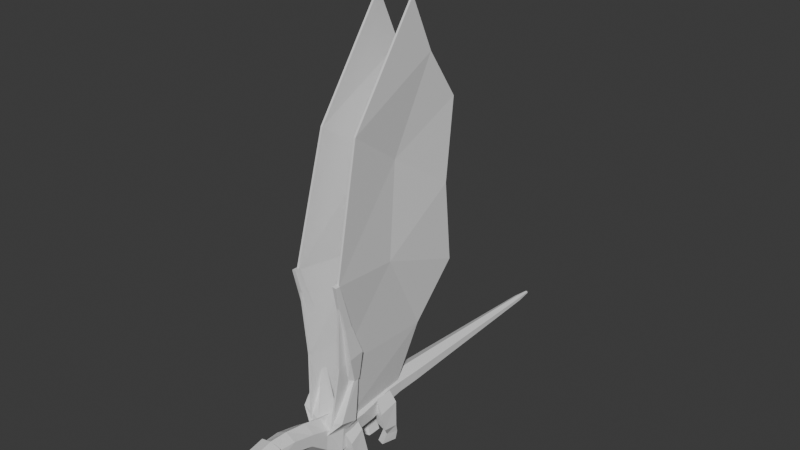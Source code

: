 # Source: dragon_model.blend  (saved by Blender 5.1.29; exported with 4.5.12 LTS)
import bpy
from mathutils import Matrix  # noqa: F401  (used for matrix-valued properties, if any)

bpy.ops.wm.read_factory_settings(use_empty=True)
scene = bpy.context.scene
scene.name = 'Scene'

# ---- collections
col_wings_001 = bpy.data.collections.new('Wings.001'); scene.collection.children.link(col_wings_001)
col_wingr = bpy.data.collections.new('WingR'); col_wings_001.children.link(col_wingr)
col_wingl = bpy.data.collections.new('WingL'); col_wings_001.children.link(col_wingl)
col_torso = bpy.data.collections.new('Torso'); scene.collection.children.link(col_torso)
col_hip = bpy.data.collections.new('Hip'); scene.collection.children.link(col_hip)

# ---- materials (node trees are filled in below, after node groups)
mat_material = bpy.data.materials.new('Material')
mat_material.alpha_threshold = 0.0
mat_material.use_backface_culling_lightprobe_volume = False
mat_material.roughness = 0.5
mat_material.line_color = (0.0, 0.0, 0.0, 1.0)

# ---- material node trees
mat_material.use_nodes = True; mat_material.node_tree.nodes.clear()
_N = mat_material.node_tree.nodes; _L = mat_material.node_tree.links
n0 = _N.new('ShaderNodeOutputMaterial'); n0.name = 'Material Output'; n0.location = (200, 100)
n1 = _N.new('ShaderNodeBsdfPrincipled'); n1.name = 'Principled BSDF'; n1.location = (-200, 100)
_L.new(n1.outputs[0], n0.inputs[0])
n0.is_active_output = True

# ---- world
world_world = bpy.data.worlds.new('World'); scene.world = world_world
world_world.use_nodes = True; world_world.node_tree.nodes.clear()
_N = world_world.node_tree.nodes; _L = world_world.node_tree.links
n0 = _N.new('ShaderNodeOutputWorld'); n0.name = 'World Output'; n0.location = (200, 100)
n1 = _N.new('ShaderNodeBackground'); n1.name = 'Background'; n1.location = (-200, 100)
n1.inputs[0].default_value = (0.05088, 0.05088, 0.05088, 1.0)
_L.new(n1.outputs[0], n0.inputs[0])
n0.is_active_output = True
world_world.color = (0.05088, 0.05088, 0.05088)
world_world.sun_shadow_jitter_overblur = 0.0

# ---- meshes
me_cube = bpy.data.meshes.new('Cube')
me_cube.from_pydata([(0.9236, 0.2382, 0.7472), (0.9236, -0.001242, -0.8032), (0.3527, -3.787, -0.07917), (0.3527, -3.747, -0.5295), (0.0, 0.2407, 0.9645), (0.0, 0.00133, -0.8035), (0.0, -3.79, 0.1501), (0.0, -3.762, -0.6073), (0.9433, -0.8758, -0.8658), (0.9419, -1.582, 0.6219), (0.0, -1.556, 0.8449), (0.0, -0.9594, -1.087)], [], [(0, 4, 10, 9), (3, 2, 6, 7), (7, 6, 10, 4, 5, 11), (11, 8, 3, 7), (1, 0, 9, 8), (5, 4, 0, 1), (9, 10, 6, 2), (8, 9, 2, 3), (5, 1, 8, 11)])
_uv = me_cube.uv_layers.new(name='UVMap')
_uv.uv.foreach_set('vector', [0.625, 0.5, 0.875, 0.5, 0.875, 0.6203, 0.625, 0.622, 0.375, 0.75, 0.625, 0.75, 0.625, 1.0, 0.375, 1.0, 0.375, 0.0, 0.625, 0.0, 0.625, 0.1297, 0.625, 0.25, 0.375, 0.25, 0.375, 0.125, 0.125, 0.625, 0.375, 0.6212, 0.375, 0.75, 0.125, 0.75, 0.375, 0.5, 0.625, 0.5, 0.625, 0.622, 0.375, 0.6212, 0.375, 0.25, 0.625, 0.25, 0.625, 0.5, 0.375, 0.5, 0.625, 0.622, 0.875, 0.6203, 0.875, 0.75, 0.625, 0.75, 0.375, 0.6212, 0.625, 0.622, 0.625, 0.75, 0.375, 0.75, 0.125, 0.5, 0.375, 0.5, 0.375, 0.6212, 0.125, 0.625])
me_cube.materials.append(mat_material)
me_cube.use_mirror_vertex_groups = False
me_cube.update()
me_cylinder_001 = bpy.data.meshes.new('Cylinder.001')
me_cylinder_001.from_pydata([(0.0, 1.219, -0.6999), (0.0, 1.0, 1.0), (0.97, 0.7223, -0.7545), (0.866, 0.5, 1.0), (0.97, -0.2717, -0.8636), (0.97, -0.5, 1.0), (0.0, -1.079, -0.9718), (0.0, -1.0, 1.0), (0.0, 1.209, -2.863), (0.97, 0.5616, -2.888), (0.97, -0.5, -2.884), (0.0, -1.377, -2.903), (0.0, 1.0, -4.668), (0.97, 0.2883, -4.675), (0.97, -1.599, -4.821), (0.0, -2.249, -4.832)], [], [(0, 1, 3, 2), (2, 3, 5, 4), (4, 5, 7, 6), (3, 1, 7, 5), (4, 6, 11, 10), (10, 11, 15, 14), (2, 4, 10, 9), (0, 2, 9, 8), (8, 9, 13, 12), (12, 13, 14, 15), (9, 10, 14, 13)])
_uv = me_cylinder_001.uv_layers.new(name='UVMap')
_uv.uv.foreach_set('vector', [1.0, 0.5, 1.0, 1.0, 0.8333, 1.0, 0.8333, 0.5, 0.8333, 0.5, 0.8333, 1.0, 0.6667, 1.0, 0.6667, 0.5, 0.6667, 0.5, 0.6667, 1.0, 0.5, 1.0, 0.5, 0.5, 0.4578, 0.37, 0.04215, 0.37, 0.25, 0.01, 0.4578, 0.13, 0.6667, 0.5, 0.5, 0.5, 0.5, 0.5, 0.6667, 0.5, 0.6667, 0.5, 0.5, 0.5, 0.5, 0.5, 0.6667, 0.5, 0.8333, 0.5, 0.6667, 0.5, 0.6667, 0.5, 0.8333, 0.5, 1.0, 0.5, 0.8333, 0.5, 0.8333, 0.5, 1.0, 0.5, 1.0, 0.5, 0.8333, 0.5, 0.8333, 0.5, 1.0, 0.5, 1.0, 0.5, 0.8333, 0.5, 0.6667, 0.5, 0.5, 0.5, 0.8333, 0.5, 0.6667, 0.5, 0.6667, 0.5, 0.8333, 0.5])
me_cylinder_001.update()
me_cylinder_004 = bpy.data.meshes.new('Cylinder.004')
me_cylinder_004.from_pydata([(0.0, 0.9419, 0.04968), (0.97, 0.4477, -0.02636), (0.97, -0.5407, -0.1785), (0.0, -1.035, -0.2545), (0.0, 1.246, -2.284), (0.9402, 0.7791, -2.348), (0.9404, -0.1549, -2.478), (0.0, -0.6222, -2.542), (0.0, 3.288, -19.42), (0.2812, 3.142, -19.44), (0.2812, 2.822, -19.49), (0.0, 2.648, -19.52), (0.0, 3.345, -20.96), (0.1304, 3.283, -20.97), (0.1304, 3.141, -21.0), (0.0, 3.06, -21.01), (0.8597, 0.2096, -4.56), (0.0, 1.497, -4.39), (0.0, -0.2223, -4.618), (0.8593, 1.069, -4.447), (0.7944, 0.5044, -6.245), (0.0, 1.695, -6.05), (0.795, 1.3, -6.115), (0.0, 0.1039, -6.311), (0.7163, 0.8573, -8.261), (0.0, 1.94, -8.111), (0.0, 0.4895, -8.312), (0.7161, 1.583, -8.161), (0.6431, 1.188, -10.15), (0.0, 2.166, -10.0), (0.6432, 1.844, -10.05), (0.0, 0.8529, -10.2), (0.5563, 1.58, -12.39), (0.0, 2.435, -12.26), (0.0, 1.284, -12.44), (0.5564, 2.155, -12.3), (0.4602, 2.014, -14.87), (0.0, 2.736, -14.78), (0.4596, 2.502, -14.81), (0.0, 1.759, -14.9), (0.3662, 2.438, -17.29), (0.0, 3.027, -17.22), (0.0, 2.225, -17.32), (0.3657, 2.839, -17.25)], [], [(2, 3, 7, 6), (0, 1, 5, 4), (1, 2, 6, 5), (12, 13, 14, 15), (9, 10, 14, 13), (10, 11, 15, 14), (8, 9, 13, 12), (5, 6, 16, 19), (6, 7, 18, 16), (4, 5, 19, 17), (16, 18, 23, 20), (17, 19, 22, 21), (19, 16, 20, 22), (21, 22, 27, 25), (20, 23, 26, 24), (22, 20, 24, 27), (27, 24, 28, 30), (25, 27, 30, 29), (24, 26, 31, 28), (28, 31, 34, 32), (29, 30, 35, 33), (30, 28, 32, 35), (35, 32, 36, 38), (33, 35, 38, 37), (32, 34, 39, 36), (38, 36, 40, 43), (36, 39, 42, 40), (37, 38, 43, 41), (40, 42, 11, 10), (41, 43, 9, 8), (43, 40, 10, 9), (0, 3, 2, 1)])
_uv = me_cylinder_004.uv_layers.new(name='UVMap')
_uv.uv.foreach_set('vector', [0.6667, 0.5, 0.5, 0.5, 0.5, 0.5, 0.6667, 0.5, 1.0, 0.5, 0.8333, 0.5, 0.8333, 0.5, 1.0, 0.5, 0.8333, 0.5, 0.6667, 0.5, 0.6667, 0.5, 0.8333, 0.5, 0.75, 0.49, 0.9578, 0.37, 0.9578, 0.13, 0.5422, 0.13, 0.8333, 0.5, 0.6667, 0.5, 0.6667, 0.5, 0.8333, 0.5, 0.6667, 0.5, 0.5, 0.5, 0.5, 0.5, 0.6667, 0.5, 1.0, 0.5, 0.8333, 0.5, 0.8333, 0.5, 1.0, 0.5, 0.8333, 0.5, 0.6667, 0.5, 0.6667, 0.5, 0.8333, 0.5, 0.6667, 0.5, 0.5, 0.5, 0.5, 0.5, 0.6667, 0.5, 1.0, 0.5, 0.8333, 0.5, 0.8333, 0.5, 1.0, 0.5, 0.6667, 0.5, 0.5, 0.5, 0.5, 0.5, 0.6667, 0.5, 1.0, 0.5, 0.8333, 0.5, 0.8333, 0.5, 1.0, 0.5, 0.8333, 0.5, 0.6667, 0.5, 0.6667, 0.5, 0.8333, 0.5, 1.0, 0.5, 0.8333, 0.5, 0.8333, 0.5, 1.0, 0.5, 0.6667, 0.5, 0.5, 0.5, 0.5, 0.5, 0.6667, 0.5, 0.8333, 0.5, 0.6667, 0.5, 0.6667, 0.5, 0.8333, 0.5, 0.8333, 0.5, 0.6667, 0.5, 0.6667, 0.5, 0.8333, 0.5, 1.0, 0.5, 0.8333, 0.5, 0.8333, 0.5, 1.0, 0.5, 0.6667, 0.5, 0.5, 0.5, 0.5, 0.5, 0.6667, 0.5, 0.6667, 0.5, 0.5, 0.5, 0.5, 0.5, 0.6667, 0.5, 1.0, 0.5, 0.8333, 0.5, 0.8333, 0.5, 1.0, 0.5, 0.8333, 0.5, 0.6667, 0.5, 0.6667, 0.5, 0.8333, 0.5, 0.8333, 0.5, 0.6667, 0.5, 0.6667, 0.5, 0.8333, 0.5, 1.0, 0.5, 0.8333, 0.5, 0.8333, 0.5, 1.0, 0.5, 0.6667, 0.5, 0.5, 0.5, 0.5, 0.5, 0.6667, 0.5, 0.8333, 0.5, 0.6667, 0.5, 0.6667, 0.5, 0.8333, 0.5, 0.6667, 0.5, 0.5, 0.5, 0.5, 0.5, 0.6667, 0.5, 1.0, 0.5, 0.8333, 0.5, 0.8333, 0.5, 1.0, 0.5, 0.6667, 0.5, 0.5, 0.5, 0.5, 0.5, 0.6667, 0.5, 1.0, 0.5, 0.8333, 0.5, 0.8333, 0.5, 1.0, 0.5, 0.8333, 0.5, 0.6667, 0.5, 0.6667, 0.5, 0.8333, 0.5, 1.0, 0.5, 0.5, 0.5, 0.6667, 0.5, 0.8333, 0.5])
me_cylinder_004.update()
me_cube_015 = bpy.data.meshes.new('Cube.015')
me_cube_015.from_pydata([(-1.117, -1.304, -1.326), (-1.117, -2.651, -1.202), (-0.6509, 5.487, -1.323), (-1.576, 10.84, 8.012), (-2.024, -2.453, 11.46), (-1.557, 10.92, 21.64), (-1.599, 6.081, 30.16), (-1.599, 0.05686, 21.74), (-1.117, 4.705, 18.47), (-1.528, 3.65, 10.74), (-1.578, 8.124, 25.75), (-1.567, 10.17, 14.83), (-1.114, 7.454, 3.521), (-1.57, -2.142, 4.276), (-0.9507, -1.304, -1.326), (-0.9507, -2.651, -1.202), (-0.485, 5.487, -1.323), (-1.411, 10.84, 8.012), (-1.858, -2.453, 11.46), (-1.391, 10.92, 21.64), (-1.433, 6.081, 30.16), (-1.433, 0.05686, 21.74), (-0.9507, 4.705, 18.47), (-1.362, 3.65, 10.74), (-1.412, 8.124, 25.75), (-1.401, 10.17, 14.83), (-0.9478, 7.454, 3.521), (-1.404, -2.142, 4.276)], [], [(4, 8, 5, 10, 6, 7), (3, 11, 5, 8, 4, 9), (2, 12, 3, 9, 4, 13, 1, 0), (18, 21, 20, 24, 19, 22), (17, 23, 18, 22, 19, 25), (16, 14, 15, 27, 18, 23, 17, 26), (10, 24, 20, 6), (5, 19, 24, 10), (1, 15, 14, 0), (6, 20, 21, 7), (3, 17, 25, 11), (7, 21, 18, 4), (0, 14, 16, 2), (12, 26, 17, 3), (11, 25, 19, 5), (2, 16, 26, 12), (13, 27, 15, 1), (4, 18, 27, 13)])
_uv = me_cube_015.uv_layers.new(name='UVMap')
_uv.uv.foreach_set('vector', [0.625, 0.625, 0.625, 0.5938, 0.625, 0.5625, 0.625, 0.5781, 0.625, 0.5938, 0.625, 0.6094, 0.625, 0.5, 0.625, 0.5312, 0.625, 0.5625, 0.625, 0.5938, 0.625, 0.625, 0.625, 0.5625, 0.375, 0.5, 0.4375, 0.5, 0.5, 0.5, 0.5625, 0.5625, 0.625, 0.625, 0.625, 0.6875, 0.625, 0.75, 0.375, 0.75, 0.625, 0.625, 0.625, 0.6094, 0.625, 0.5938, 0.625, 0.5781, 0.625, 0.5625, 0.625, 0.5938, 0.625, 0.5, 0.625, 0.5625, 0.625, 0.625, 0.625, 0.5938, 0.625, 0.5625, 0.625, 0.5312, 0.375, 0.5, 0.375, 0.75, 0.625, 0.75, 0.625, 0.6875, 0.625, 0.625, 0.5625, 0.5625, 0.5, 0.5, 0.4375, 0.5, 0.625, 0.5781, 0.625, 0.5781, 0.625, 0.5938, 0.625, 0.5938, 0.625, 0.5625, 0.625, 0.5625, 0.625, 0.5781, 0.625, 0.5781, 0.625, 0.75, 0.625, 0.75, 0.375, 0.75, 0.375, 0.75, 0.625, 0.5938, 0.625, 0.5938, 0.625, 0.6094, 0.625, 0.6094, 0.625, 0.5, 0.625, 0.5, 0.625, 0.5312, 0.625, 0.5312, 0.625, 0.6094, 0.625, 0.6094, 0.625, 0.625, 0.625, 0.625, 0.375, 0.75, 0.375, 0.75, 0.375, 0.5, 0.375, 0.5, 0.4375, 0.5, 0.4375, 0.5, 0.5, 0.5, 0.5, 0.5, 0.625, 0.5312, 0.625, 0.5312, 0.625, 0.5625, 0.625, 0.5625, 0.375, 0.5, 0.375, 0.5, 0.4375, 0.5, 0.4375, 0.5, 0.625, 0.6875, 0.625, 0.6875, 0.625, 0.75, 0.625, 0.75, 0.625, 0.625, 0.625, 0.625, 0.625, 0.6875, 0.625, 0.6875])
me_cube_015.update()
me_cube_016 = bpy.data.meshes.new('Cube.016')
me_cube_016.from_pydata([(-1.778, -2.496, 9.465), (-1.78, -2.08, 9.475), (-2.109, -2.496, 9.399), (-2.111, -2.08, 9.409), (-2.111, 0.1529, 2.942), (-1.353, 0.2026, 2.868), (-2.099, -1.164, 2.775), (-2.065, -0.9254, 5.622), (-2.06, -1.566, 5.533), (-1.594, -1.601, 5.528), (-1.537, -0.8981, 5.626), (-1.71, 0.1807, 0.4091), (-1.298, -0.6837, 0.35), (-1.288, -0.1828, 0.4402), (-1.701, -0.3242, 0.3193), (-1.501, -1.142, 2.915)], [], [(3, 2, 0, 1), (12, 14, 11, 13), (6, 8, 7, 4), (4, 7, 10, 5), (10, 1, 0, 9), (8, 2, 3, 7), (9, 0, 2, 8), (7, 3, 1, 10), (5, 10, 9, 15), (15, 9, 8, 6), (14, 6, 4, 11), (11, 4, 5, 13), (13, 5, 15, 12), (12, 15, 6, 14)])
_uv = me_cube_016.uv_layers.new(name='UVMap')
_uv.uv.foreach_set('vector', [0.625, 0.5, 0.625, 0.75, 0.875, 0.75, 0.875, 0.5, 0.625, 1.0, 0.625, 0.75, 0.625, 0.5, 0.625, 0.25, 0.625, 0.75, 0.625, 0.75, 0.625, 0.5, 0.625, 0.5, 0.625, 0.5, 0.625, 0.5, 0.625, 0.25, 0.625, 0.25, 0.625, 0.25, 0.625, 0.25, 0.625, 0.0, 0.625, 0.0, 0.625, 0.75, 0.625, 0.75, 0.625, 0.5, 0.625, 0.5, 0.625, 1.0, 0.625, 1.0, 0.625, 0.75, 0.625, 0.75, 0.625, 0.5, 0.625, 0.5, 0.625, 0.25, 0.625, 0.25, 0.625, 0.25, 0.625, 0.25, 0.625, 0.0, 0.625, 0.0, 0.625, 1.0, 0.625, 1.0, 0.625, 0.75, 0.625, 0.75, 0.625, 0.75, 0.625, 0.75, 0.625, 0.5, 0.625, 0.5, 0.625, 0.5, 0.625, 0.5, 0.625, 0.25, 0.625, 0.25, 0.625, 0.25, 0.625, 0.25, 0.625, 0.0, 0.625, 0.0, 0.625, 1.0, 0.625, 1.0, 0.625, 0.75, 0.625, 0.75])
me_cube_016.update()
me_cube_017 = bpy.data.meshes.new('Cube.017')
me_cube_017.from_pydata([(-1.038, 0.594, -0.4073), (-1.289, 1.701, 3.566), (-1.294, 2.192, 3.589), (-1.681, 2.069, 3.423), (-1.685, 2.56, 3.447), (-1.935, 0.3673, 0.4363), (-1.874, 1.965, -0.07917), (-0.3018, 0.139, 0.002941), (-0.8401, -0.1475, -0.8391), (-1.265, 1.505, -1.027), (-0.1187, 1.939, 0.02773), (-0.6545, 0.1077, -0.4357)], [], [(0, 9, 10), (0, 8, 9), (0, 11, 8), (1, 2, 4, 3), (5, 3, 4, 6), (7, 1, 3, 5), (9, 6, 10), (8, 5, 6, 9), (10, 7, 11), (11, 7, 5, 8), (10, 2, 1, 7), (6, 4, 2, 10), (0, 10, 11)])
_uv = me_cube_017.uv_layers.new(name='UVMap')
_uv.uv.foreach_set('vector', [0.4217, 0.25, 0.4354, 0.5, 0.4685, 0.25, 0.4052, 0.5, 0.4402, 0.75, 0.4354, 0.5, 0.375, 0.75, 0.4427, 1.0, 0.4402, 0.75, 0.625, 1.0, 0.625, 0.25, 0.625, 0.5, 0.625, 0.75, 0.5009, 0.75, 0.625, 0.75, 0.625, 0.5, 0.4758, 0.5, 0.4969, 1.0, 0.625, 1.0, 0.625, 0.75, 0.5009, 0.75, 0.4354, 0.5, 0.4758, 0.5, 0.5042, 0.25, 0.4402, 0.75, 0.5009, 0.75, 0.4758, 0.5, 0.4354, 0.5, 0.4685, 0.25, 0.4969, 0.0, 0.4427, 0.0, 0.4427, 1.0, 0.4969, 1.0, 0.5009, 0.75, 0.4402, 0.75, 0.5042, 0.25, 0.625, 0.25, 0.625, 0.0, 0.4969, 0.0, 0.4758, 0.5, 0.625, 0.5, 0.625, 0.25, 0.5042, 0.25, 0.375, 0.0, 0.4685, 0.25, 0.4427, 0.0])
me_cube_017.update()
me_cube_005 = bpy.data.meshes.new('Cube.005')
me_cube_005.from_pydata([(1.038, 0.594, -0.4073), (1.289, 1.701, 3.566), (1.294, 2.192, 3.589), (1.681, 2.069, 3.423), (1.685, 2.56, 3.447), (1.935, 0.3673, 0.4363), (1.874, 1.965, -0.07917), (0.3018, 0.139, 0.002941), (0.8401, -0.1475, -0.8391), (1.265, 1.505, -1.027), (0.1187, 1.939, 0.02773), (0.6545, 0.1077, -0.4357)], [], [(0, 10, 9), (0, 9, 8), (0, 8, 11), (1, 3, 4, 2), (5, 6, 4, 3), (7, 5, 3, 1), (9, 10, 6), (8, 9, 6, 5), (10, 11, 7), (11, 8, 5, 7), (10, 7, 1, 2), (6, 10, 2, 4), (0, 11, 10)])
_uv = me_cube_005.uv_layers.new(name='UVMap')
_uv.uv.foreach_set('vector', [0.4217, 0.25, 0.4685, 0.25, 0.4354, 0.5, 0.4052, 0.5, 0.4354, 0.5, 0.4402, 0.75, 0.375, 0.75, 0.4402, 0.75, 0.4427, 1.0, 0.625, 1.0, 0.625, 0.75, 0.625, 0.5, 0.625, 0.25, 0.5009, 0.75, 0.4758, 0.5, 0.625, 0.5, 0.625, 0.75, 0.4969, 1.0, 0.5009, 0.75, 0.625, 0.75, 0.625, 1.0, 0.4354, 0.5, 0.5042, 0.25, 0.4758, 0.5, 0.4402, 0.75, 0.4354, 0.5, 0.4758, 0.5, 0.5009, 0.75, 0.4685, 0.25, 0.4427, 0.0, 0.4969, 0.0, 0.4427, 1.0, 0.4402, 0.75, 0.5009, 0.75, 0.4969, 1.0, 0.5042, 0.25, 0.4969, 0.0, 0.625, 0.0, 0.625, 0.25, 0.4758, 0.5, 0.5042, 0.25, 0.625, 0.25, 0.625, 0.5, 0.375, 0.0, 0.4427, 0.0, 0.4685, 0.25])
me_cube_005.update()
me_cube_001 = bpy.data.meshes.new('Cube.001')
me_cube_001.from_pydata([(1.778, -2.496, 9.465), (1.78, -2.08, 9.475), (2.109, -2.496, 9.399), (2.111, -2.08, 9.409), (2.111, 0.1529, 2.942), (1.353, 0.2026, 2.868), (2.099, -1.164, 2.775), (2.065, -0.9254, 5.622), (2.06, -1.566, 5.533), (1.594, -1.601, 5.528), (1.537, -0.8981, 5.626), (1.71, 0.1807, 0.4091), (1.298, -0.6837, 0.35), (1.288, -0.1828, 0.4402), (1.701, -0.3242, 0.3193), (1.501, -1.142, 2.915)], [], [(3, 1, 0, 2), (12, 13, 11, 14), (6, 4, 7, 8), (4, 5, 10, 7), (10, 9, 0, 1), (8, 7, 3, 2), (9, 8, 2, 0), (7, 10, 1, 3), (5, 15, 9, 10), (15, 6, 8, 9), (14, 11, 4, 6), (11, 13, 5, 4), (13, 12, 15, 5), (12, 14, 6, 15)])
_uv = me_cube_001.uv_layers.new(name='UVMap')
_uv.uv.foreach_set('vector', [0.625, 0.5, 0.875, 0.5, 0.875, 0.75, 0.625, 0.75, 0.625, 1.0, 0.625, 0.25, 0.625, 0.5, 0.625, 0.75, 0.625, 0.75, 0.625, 0.5, 0.625, 0.5, 0.625, 0.75, 0.625, 0.5, 0.625, 0.25, 0.625, 0.25, 0.625, 0.5, 0.625, 0.25, 0.625, 0.0, 0.625, 0.0, 0.625, 0.25, 0.625, 0.75, 0.625, 0.5, 0.625, 0.5, 0.625, 0.75, 0.625, 1.0, 0.625, 0.75, 0.625, 0.75, 0.625, 1.0, 0.625, 0.5, 0.625, 0.25, 0.625, 0.25, 0.625, 0.5, 0.625, 0.25, 0.625, 0.0, 0.625, 0.0, 0.625, 0.25, 0.625, 1.0, 0.625, 0.75, 0.625, 0.75, 0.625, 1.0, 0.625, 0.75, 0.625, 0.5, 0.625, 0.5, 0.625, 0.75, 0.625, 0.5, 0.625, 0.25, 0.625, 0.25, 0.625, 0.5, 0.625, 0.25, 0.625, 0.0, 0.625, 0.0, 0.625, 0.25, 0.625, 1.0, 0.625, 0.75, 0.625, 0.75, 0.625, 1.0])
me_cube_001.update()
me_cube_009 = bpy.data.meshes.new('Cube.009')
me_cube_009.from_pydata([(1.117, -1.304, -1.326), (1.117, -2.651, -1.202), (0.6509, 5.487, -1.323), (1.576, 10.84, 8.012), (2.024, -2.453, 11.46), (1.557, 10.92, 21.64), (1.599, 6.081, 30.16), (1.599, 0.05686, 21.74), (1.117, 4.705, 18.47), (1.528, 3.65, 10.74), (1.578, 8.124, 25.75), (1.567, 10.17, 14.83), (1.114, 7.454, 3.521), (1.57, -2.142, 4.276), (0.9507, -1.304, -1.326), (0.9507, -2.651, -1.202), (0.485, 5.487, -1.323), (1.411, 10.84, 8.012), (1.858, -2.453, 11.46), (1.391, 10.92, 21.64), (1.433, 6.081, 30.16), (1.433, 0.05686, 21.74), (0.9507, 4.705, 18.47), (1.362, 3.65, 10.74), (1.412, 8.124, 25.75), (1.401, 10.17, 14.83), (0.9478, 7.454, 3.521), (1.404, -2.142, 4.276)], [], [(4, 7, 6, 10, 5, 8), (3, 9, 4, 8, 5, 11), (2, 0, 1, 13, 4, 9, 3, 12), (18, 22, 19, 24, 20, 21), (17, 25, 19, 22, 18, 23), (16, 26, 17, 23, 18, 27, 15, 14), (10, 6, 20, 24), (5, 10, 24, 19), (1, 0, 14, 15), (6, 7, 21, 20), (3, 11, 25, 17), (7, 4, 18, 21), (0, 2, 16, 14), (12, 3, 17, 26), (11, 5, 19, 25), (2, 12, 26, 16), (13, 1, 15, 27), (4, 13, 27, 18)])
_uv = me_cube_009.uv_layers.new(name='UVMap')
_uv.uv.foreach_set('vector', [0.625, 0.625, 0.625, 0.6094, 0.625, 0.5938, 0.625, 0.5781, 0.625, 0.5625, 0.625, 0.5938, 0.625, 0.5, 0.625, 0.5625, 0.625, 0.625, 0.625, 0.5938, 0.625, 0.5625, 0.625, 0.5312, 0.375, 0.5, 0.375, 0.75, 0.625, 0.75, 0.625, 0.6875, 0.625, 0.625, 0.5625, 0.5625, 0.5, 0.5, 0.4375, 0.5, 0.625, 0.625, 0.625, 0.5938, 0.625, 0.5625, 0.625, 0.5781, 0.625, 0.5938, 0.625, 0.6094, 0.625, 0.5, 0.625, 0.5312, 0.625, 0.5625, 0.625, 0.5938, 0.625, 0.625, 0.625, 0.5625, 0.375, 0.5, 0.4375, 0.5, 0.5, 0.5, 0.5625, 0.5625, 0.625, 0.625, 0.625, 0.6875, 0.625, 0.75, 0.375, 0.75, 0.625, 0.5781, 0.625, 0.5938, 0.625, 0.5938, 0.625, 0.5781, 0.625, 0.5625, 0.625, 0.5781, 0.625, 0.5781, 0.625, 0.5625, 0.625, 0.75, 0.375, 0.75, 0.375, 0.75, 0.625, 0.75, 0.625, 0.5938, 0.625, 0.6094, 0.625, 0.6094, 0.625, 0.5938, 0.625, 0.5, 0.625, 0.5312, 0.625, 0.5312, 0.625, 0.5, 0.625, 0.6094, 0.625, 0.625, 0.625, 0.625, 0.625, 0.6094, 0.375, 0.75, 0.375, 0.5, 0.375, 0.5, 0.375, 0.75, 0.4375, 0.5, 0.5, 0.5, 0.5, 0.5, 0.4375, 0.5, 0.625, 0.5312, 0.625, 0.5625, 0.625, 0.5625, 0.625, 0.5312, 0.375, 0.5, 0.4375, 0.5, 0.4375, 0.5, 0.375, 0.5, 0.625, 0.6875, 0.625, 0.75, 0.625, 0.75, 0.625, 0.6875, 0.625, 0.625, 0.625, 0.6875, 0.625, 0.6875, 0.625, 0.625])
me_cube_009.update()
me_cylinder_002 = bpy.data.meshes.new('Cylinder.002')
me_cylinder_002.from_pydata([(0.0, 1.0, -4.668), (0.97, 0.2883, -4.675), (0.97, -1.599, -4.821), (0.0, -2.249, -4.832), (0.0, 1.021, -6.094), (1.512, 0.2358, -6.066), (1.286, -2.161, -6.387), (0.0, -2.912, -6.486), (0.0, 1.454, -8.342), (1.503, 0.6902, -8.488), (1.277, -0.804, -8.718), (0.0, -1.891, -8.849), (0.0, 1.732, -9.894), (1.334, 1.024, -10.0), (1.334, -0.369, -10.22), (0.0, -1.053, -10.32), (0.0, -2.599, -7.857), (1.526, 0.4657, -7.237), (0.0, 1.213, -7.082), (1.301, -1.653, -7.639)], [], [(0, 1, 5, 4), (1, 2, 6, 5), (2, 3, 7, 6), (10, 11, 15, 14), (5, 6, 19, 17), (6, 7, 16, 19), (4, 5, 17, 18), (8, 9, 13, 12), (9, 10, 14, 13), (19, 16, 11, 10), (18, 17, 9, 8), (17, 19, 10, 9), (1, 0, 11, 16, 7, 3, 2), (12, 13, 14, 15)])
_uv = me_cylinder_002.uv_layers.new(name='UVMap')
_uv.uv.foreach_set('vector', [1.0, 0.5, 0.8333, 0.5, 0.8333, 0.5, 1.0, 0.5, 0.8333, 0.5, 0.6667, 0.5, 0.6667, 0.5, 0.8333, 0.5, 0.6667, 0.5, 0.5, 0.5, 0.5, 0.5, 0.6667, 0.5, 0.6667, 0.5, 0.5, 0.5, 0.5, 0.5, 0.6667, 0.5, 0.8333, 0.5, 0.6667, 0.5, 0.6667, 0.5, 0.8333, 0.5, 0.6667, 0.5, 0.5, 0.5, 0.5, 0.5, 0.6667, 0.5, 1.0, 0.5, 0.8333, 0.5, 0.8333, 0.5, 1.0, 0.5, 1.0, 0.5, 0.8333, 0.5, 0.8333, 0.5, 1.0, 0.5, 0.8333, 0.5, 0.6667, 0.5, 0.6667, 0.5, 0.8333, 0.5, 0.6667, 0.5, 0.5, 0.5, 0.5, 0.5, 0.6667, 0.5, 1.0, 0.5, 0.8333, 0.5, 0.8333, 0.5, 1.0, 0.5, 0.8333, 0.5, 0.6667, 0.5, 0.6667, 0.5, 0.8333, 0.5, 0.8333, 0.5, 1.0, 0.5, 0.5, 0.5, 0.5, 0.5, 0.5, 0.5, 0.5, 0.5, 0.6667, 0.5, 1.0, 0.5, 0.8333, 0.5, 0.6667, 0.5, 0.5, 0.5])
me_cylinder_002.update()
me_cube_013 = bpy.data.meshes.new('Cube.013')
me_cube_013.from_pydata([(-1.057, -0.7138, 0.1674), (-1.061, 0.7907, 0.4886), (-1.822, -0.5451, -0.8887), (-1.628, 0.8805, -0.3965), (-1.972, -0.3662, -2.257), (-1.905, 1.163, -2.48), (-0.9038, -0.4263, -1.85), (-1.392, -0.6054, -3.956), (-1.732, 0.7155, -3.956), (-0.7863, 0.8824, -3.956), (-0.7868, -0.4014, -3.956), (-0.7269, 1.133, -1.949)], [], [(9, 10, 7, 8), (0, 1, 3, 2), (4, 2, 3, 5), (6, 0, 2, 4), (8, 5, 11, 9), (7, 4, 5, 8), (9, 11, 6, 10), (10, 6, 4, 7), (11, 1, 0, 6), (5, 3, 1, 11)])
_uv = me_cube_013.uv_layers.new(name='UVMap')
_uv.uv.foreach_set('vector', [0.4685, 0.25, 0.4427, 0.0, 0.4402, 0.75, 0.4354, 0.5, 0.625, 1.0, 0.625, 0.25, 0.625, 0.5, 0.625, 0.75, 0.5009, 0.75, 0.625, 0.75, 0.625, 0.5, 0.4758, 0.5, 0.4969, 1.0, 0.625, 1.0, 0.625, 0.75, 0.5009, 0.75, 0.4354, 0.5, 0.4758, 0.5, 0.5042, 0.25, 0.4685, 0.25, 0.4402, 0.75, 0.5009, 0.75, 0.4758, 0.5, 0.4354, 0.5, 0.4685, 0.25, 0.5042, 0.25, 0.4969, 0.0, 0.4427, 0.0, 0.4427, 1.0, 0.4969, 1.0, 0.5009, 0.75, 0.4402, 0.75, 0.5042, 0.25, 0.625, 0.25, 0.625, 0.0, 0.4969, 0.0, 0.4758, 0.5, 0.625, 0.5, 0.625, 0.25, 0.5042, 0.25])
me_cube_013.update()
me_cube_004 = bpy.data.meshes.new('Cube.004')
me_cube_004.from_pydata([(1.057, -0.7138, 0.1674), (1.061, 0.7907, 0.4886), (1.822, -0.5451, -0.8887), (1.628, 0.8805, -0.3965), (1.972, -0.3662, -2.257), (1.905, 1.163, -2.48), (0.9038, -0.4263, -1.85), (1.392, -0.6054, -3.956), (1.732, 0.7155, -3.956), (0.7863, 0.8824, -3.956), (0.7868, -0.4014, -3.956), (0.7269, 1.133, -1.949)], [], [(9, 8, 7, 10), (0, 2, 3, 1), (4, 5, 3, 2), (6, 4, 2, 0), (8, 9, 11, 5), (7, 8, 5, 4), (9, 10, 6, 11), (10, 7, 4, 6), (11, 6, 0, 1), (5, 11, 1, 3)])
_uv = me_cube_004.uv_layers.new(name='UVMap')
_uv.uv.foreach_set('vector', [0.4685, 0.25, 0.4354, 0.5, 0.4402, 0.75, 0.4427, 0.0, 0.625, 1.0, 0.625, 0.75, 0.625, 0.5, 0.625, 0.25, 0.5009, 0.75, 0.4758, 0.5, 0.625, 0.5, 0.625, 0.75, 0.4969, 1.0, 0.5009, 0.75, 0.625, 0.75, 0.625, 1.0, 0.4354, 0.5, 0.4685, 0.25, 0.5042, 0.25, 0.4758, 0.5, 0.4402, 0.75, 0.4354, 0.5, 0.4758, 0.5, 0.5009, 0.75, 0.4685, 0.25, 0.4427, 0.0, 0.4969, 0.0, 0.5042, 0.25, 0.4427, 1.0, 0.4402, 0.75, 0.5009, 0.75, 0.4969, 1.0, 0.5042, 0.25, 0.4969, 0.0, 0.625, 0.0, 0.625, 0.25, 0.4758, 0.5, 0.5042, 0.25, 0.625, 0.25, 0.625, 0.5])
me_cube_004.update()
me_cube_006 = bpy.data.meshes.new('Cube.006')
me_cube_006.from_pydata([(1.057, -0.7302, 0.7762), (1.061, 0.8236, 0.7848), (1.696, -0.9171, -0.314), (1.628, 0.9134, -0.1003), (1.787, -0.6431, -1.932), (1.808, 0.723, -2.153), (0.9038, -0.622, -1.546), (1.347, 0.1072, -2.94), (1.616, 1.056, -3.042), (0.8665, 1.189, -2.668), (0.8669, 0.269, -2.684), (0.7269, 0.7732, -1.645), (1.072, -0.1225, -3.946), (1.412, 1.1, -3.946), (0.4672, 1.267, -3.946), (0.4677, 0.08149, -3.946)], [], [(10, 9, 14, 15), (0, 2, 3, 1), (4, 5, 3, 2), (6, 4, 2, 0), (8, 9, 11, 5), (7, 8, 5, 4), (9, 10, 6, 11), (10, 7, 4, 6), (11, 6, 0, 1), (5, 11, 1, 3), (14, 13, 12, 15), (9, 8, 13, 14), (7, 10, 15, 12), (8, 7, 12, 13)])
_uv = me_cube_006.uv_layers.new(name='UVMap')
_uv.uv.foreach_set('vector', [0.4427, 0.0, 0.4685, 0.25, 0.4685, 0.25, 0.4427, 0.0, 0.625, 1.0, 0.625, 0.75, 0.625, 0.5, 0.625, 0.25, 0.5009, 0.75, 0.4758, 0.5, 0.625, 0.5, 0.625, 0.75, 0.4969, 1.0, 0.5009, 0.75, 0.625, 0.75, 0.625, 1.0, 0.4354, 0.5, 0.4685, 0.25, 0.5042, 0.25, 0.4758, 0.5, 0.4402, 0.75, 0.4354, 0.5, 0.4758, 0.5, 0.5009, 0.75, 0.4685, 0.25, 0.4427, 0.0, 0.4969, 0.0, 0.5042, 0.25, 0.4427, 1.0, 0.4402, 0.75, 0.5009, 0.75, 0.4969, 1.0, 0.5042, 0.25, 0.4969, 0.0, 0.625, 0.0, 0.625, 0.25, 0.4758, 0.5, 0.5042, 0.25, 0.625, 0.25, 0.625, 0.5, 0.4685, 0.25, 0.4354, 0.5, 0.4402, 0.75, 0.4427, 0.0, 0.4685, 0.25, 0.4354, 0.5, 0.4354, 0.5, 0.4685, 0.25, 0.4402, 0.75, 0.4427, 1.0, 0.4427, 1.0, 0.4402, 0.75, 0.4354, 0.5, 0.4402, 0.75, 0.4402, 0.75, 0.4354, 0.5])
me_cube_006.update()
me_cylinder_003 = bpy.data.meshes.new('Cylinder.003')
me_cylinder_003.from_pydata([(0.0, 1.089, 0.166), (1.334, 0.3801, 0.05537), (1.334, -1.012, -0.1589), (0.0, -1.696, -0.2626), (0.0, 1.406, -1.951), (1.058, 0.8115, -2.042), (1.058, -0.3778, -2.225), (0.0, -0.9725, -2.317), (0.0, 1.522, -3.745), (0.97, 1.028, -3.821), (0.97, 0.03993, -3.973), (0.0, -0.4543, -4.049)], [], [(5, 6, 10, 9), (1, 2, 6, 5), (2, 3, 7, 6), (0, 1, 5, 4), (6, 7, 11, 10), (4, 5, 9, 8), (0, 3, 2, 1), (8, 9, 10, 11)])
_uv = me_cylinder_003.uv_layers.new(name='UVMap')
_uv.uv.foreach_set('vector', [0.8333, 0.5, 0.6667, 0.5, 0.6667, 0.5, 0.8333, 0.5, 0.8333, 0.5, 0.6667, 0.5, 0.6667, 0.5, 0.8333, 0.5, 0.6667, 0.5, 0.5, 0.5, 0.5, 0.5, 0.6667, 0.5, 1.0, 0.5, 0.8333, 0.5, 0.8333, 0.5, 1.0, 0.5, 0.6667, 0.5, 0.5, 0.5, 0.5, 0.5, 0.6667, 0.5, 1.0, 0.5, 0.8333, 0.5, 0.8333, 0.5, 1.0, 0.5, 1.0, 0.5, 0.5, 0.5, 0.6667, 0.5, 0.8333, 0.5, 1.0, 0.5, 0.8333, 0.5, 0.6667, 0.5, 0.5, 0.5])
me_cylinder_003.update()
me_cube_014 = bpy.data.meshes.new('Cube.014')
me_cube_014.from_pydata([(-1.057, -0.7302, 0.7762), (-1.061, 0.8236, 0.7848), (-1.696, -0.9171, -0.314), (-1.628, 0.9134, -0.1003), (-1.787, -0.6431, -1.932), (-1.808, 0.723, -2.153), (-0.9038, -0.622, -1.546), (-1.347, 0.1072, -2.94), (-1.616, 1.056, -3.042), (-0.8665, 1.189, -2.668), (-0.8669, 0.269, -2.684), (-0.7269, 0.7732, -1.645), (-1.072, -0.1225, -3.946), (-1.412, 1.1, -3.946), (-0.4672, 1.267, -3.946), (-0.4677, 0.08149, -3.946)], [], [(10, 15, 14, 9), (0, 1, 3, 2), (4, 2, 3, 5), (6, 0, 2, 4), (8, 5, 11, 9), (7, 4, 5, 8), (9, 11, 6, 10), (10, 6, 4, 7), (11, 1, 0, 6), (5, 3, 1, 11), (14, 15, 12, 13), (9, 14, 13, 8), (7, 12, 15, 10), (8, 13, 12, 7)])
_uv = me_cube_014.uv_layers.new(name='UVMap')
_uv.uv.foreach_set('vector', [0.4427, 0.0, 0.4427, 0.0, 0.4685, 0.25, 0.4685, 0.25, 0.625, 1.0, 0.625, 0.25, 0.625, 0.5, 0.625, 0.75, 0.5009, 0.75, 0.625, 0.75, 0.625, 0.5, 0.4758, 0.5, 0.4969, 1.0, 0.625, 1.0, 0.625, 0.75, 0.5009, 0.75, 0.4354, 0.5, 0.4758, 0.5, 0.5042, 0.25, 0.4685, 0.25, 0.4402, 0.75, 0.5009, 0.75, 0.4758, 0.5, 0.4354, 0.5, 0.4685, 0.25, 0.5042, 0.25, 0.4969, 0.0, 0.4427, 0.0, 0.4427, 1.0, 0.4969, 1.0, 0.5009, 0.75, 0.4402, 0.75, 0.5042, 0.25, 0.625, 0.25, 0.625, 0.0, 0.4969, 0.0, 0.4758, 0.5, 0.625, 0.5, 0.625, 0.25, 0.5042, 0.25, 0.4685, 0.25, 0.4427, 0.0, 0.4402, 0.75, 0.4354, 0.5, 0.4685, 0.25, 0.4685, 0.25, 0.4354, 0.5, 0.4354, 0.5, 0.4402, 0.75, 0.4402, 0.75, 0.4427, 1.0, 0.4427, 1.0, 0.4354, 0.5, 0.4354, 0.5, 0.4402, 0.75, 0.4402, 0.75])
me_cube_014.update()

# ---- objects
ob_head = bpy.data.objects.new('Head', me_cube)
ob_neck = bpy.data.objects.new('Neck', me_cylinder_001)
ob_tail = bpy.data.objects.new('Tail', me_cylinder_004)
ob_membrane_001 = bpy.data.objects.new('Membrane.001', me_cube_015)
ob_forearm_001 = bpy.data.objects.new('Forearm.001', me_cube_016)
ob_deltoid_001 = bpy.data.objects.new('Deltoid.001', me_cube_017)
ob_deltoid = bpy.data.objects.new('Deltoid', me_cube_005)
ob_forearm = bpy.data.objects.new('Forearm', me_cube_001)
ob_membrane = bpy.data.objects.new('Membrane', me_cube_009)
ob_chest = bpy.data.objects.new('Chest', me_cylinder_002)
ob_forelegr = bpy.data.objects.new('ForelegR', me_cube_013)
ob_forelegl = bpy.data.objects.new('ForelegL', me_cube_004)
ob_hindlegl = bpy.data.objects.new('HindlegL', me_cube_006)
ob_hip = bpy.data.objects.new('Hip', me_cylinder_003)
ob_hindlegr = bpy.data.objects.new('HindlegR', me_cube_014)

# ---- transforms, parenting, visibility, modifiers, constraints
ob_head.location = (2.693e-16, -8.802, 1.213)
ob_head.rotation_euler = (0.1479, 3.778e-05, -0.0005002)
ob_head.lock_rotations_4d = False
ob_head.empty_display_type = 'ARROWS'
ob_head.lineart.crease_threshold = 0.0
_m = ob_head.modifiers.new('Mirror', 'MIRROR')
_m.use_clip = True
ob_neck.location = (2.386e-16, -7.983, 1.146)
ob_neck.rotation_euler = (1.4, 2.188e-16, 1.842e-16)
ob_neck.scale = (0.9158, 0.9158, 0.9158)
_m = ob_neck.modifiers.new('Mirror', 'MIRROR')
_m.use_clip = True
ob_tail.location = (1.422e-17, 4.613, 0.1351)
ob_tail.rotation_euler = (1.4, 2.188e-16, 1.842e-16)
ob_tail.scale = (0.9158, 0.9158, 0.9158)
_m = ob_tail.modifiers.new('Mirror', 'MIRROR')
_m.use_clip = True
ob_membrane_001.location = (0.03949, -0.9193, 1.871)
ob_forearm_001.location = (0.03949, -1.25, 4.011)
ob_deltoid_001.location = (0.03949, -3.697, 1.073)
ob_deltoid.location = (0.03949, -3.697, 1.073)
ob_forearm.location = (0.03949, -1.25, 4.011)
ob_membrane.location = (0.03949, -0.9193, 1.871)
ob_chest.location = (2.415e-16, -8.026, 1.17)
ob_chest.rotation_euler = (1.4, 2.188e-16, 1.842e-16)
ob_chest.scale = (0.9158, 0.9158, 0.9158)
_m = ob_chest.modifiers.new('Mirror', 'MIRROR')
_m.use_clip = True
ob_forelegr.location = (0.03949, -1.653, -0.1318)
ob_forelegl.location = (0.03949, -1.653, -0.1318)
ob_hindlegl.location = (0.03949, 2.343, -0.1318)
ob_hip.location = (2.937e-17, 1.157, 0.2034)
ob_hip.rotation_euler = (1.4, 2.188e-16, 1.842e-16)
ob_hip.scale = (0.9158, 0.9158, 0.9158)
_m = ob_hip.modifiers.new('Mirror', 'MIRROR')
_m.use_clip = True
ob_hindlegr.location = (0.03949, 2.343, -0.1318)

# ---- collection membership
scene.collection.objects.link(ob_head)
scene.collection.objects.link(ob_neck)
scene.collection.objects.link(ob_tail)
col_wingr.objects.link(ob_membrane_001)
col_wingr.objects.link(ob_forearm_001)
col_wingr.objects.link(ob_deltoid_001)
col_wingl.objects.link(ob_deltoid)
col_wingl.objects.link(ob_forearm)
col_wingl.objects.link(ob_membrane)
col_torso.objects.link(ob_chest)
col_torso.objects.link(ob_forelegr)
col_torso.objects.link(ob_forelegl)
col_hip.objects.link(ob_hindlegl)
col_hip.objects.link(ob_hip)
col_hip.objects.link(ob_hindlegr)

# ---- scene / render settings (as saved in the file)
scene.frame_start = 1; scene.frame_end = 250; scene.frame_set(87)
scene.render.engine = 'BLENDER_EEVEE_NEXT'
scene.render.bake_bias = 0.0
scene.render.bake_samples = 0
scene.cycles.sampling_pattern = 'TABULATED_SOBOL'
scene.eevee.use_volume_custom_range = False
bpy.context.view_layer.update()

# ---- added for rendering (the .blend has no active camera and no usable light): camera, sun
cam_auto = bpy.data.cameras.new('AutoCamera')
cam_auto.lens = 50.0
cam_auto.sensor_width = 36.0
cam_auto.clip_end = 1000.0
ob_auto_camera = bpy.data.objects.new('AutoCamera', cam_auto)
scene.collection.objects.link(ob_auto_camera)
ob_auto_camera.location = (47.8962, -51.7285, 52.2553)
ob_auto_camera.rotation_euler = (1.09748, -7.21219e-08, 0.694738)
scene.camera = ob_auto_camera
light_auto_sun = bpy.data.lights.new('AutoSun', 'SUN')
light_auto_sun.energy = 3.0
light_auto_sun.angle = 0.0523599
ob_auto_sun = bpy.data.objects.new('AutoSun', light_auto_sun)
scene.collection.objects.link(ob_auto_sun)
ob_auto_sun.rotation_euler = (0.872665, 0.174533, 0.523599)
bpy.context.view_layer.update()
